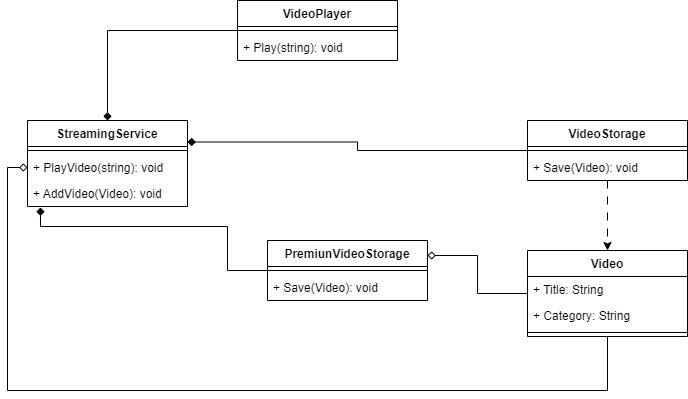

The diagram above was exported from draw.io. Its source (the exported page's mxGraphModel, read from the mxfile embedded in the PNG):
<mxGraphModel dx="839" dy="1623" grid="1" gridSize="10" guides="1" tooltips="1" connect="1" arrows="1" fold="1" page="1" pageScale="1" pageWidth="827" pageHeight="1169" math="0" shadow="0">
  <root>
    <mxCell id="0" />
    <mxCell id="1" parent="0" />
    <mxCell id="DzzcBskOCHvmRy_Ds7zw-1" value="StreamingService" style="swimlane;fontStyle=1;align=center;verticalAlign=top;childLayout=stackLayout;horizontal=1;startSize=26;horizontalStack=0;resizeParent=1;resizeParentMax=0;resizeLast=0;collapsible=1;marginBottom=0;whiteSpace=wrap;html=1;" vertex="1" parent="1">
      <mxGeometry x="60" y="70" width="160" height="86" as="geometry" />
    </mxCell>
    <mxCell id="DzzcBskOCHvmRy_Ds7zw-3" value="" style="line;strokeWidth=1;fillColor=none;align=left;verticalAlign=middle;spacingTop=-1;spacingLeft=3;spacingRight=3;rotatable=0;labelPosition=right;points=[];portConstraint=eastwest;strokeColor=inherit;" vertex="1" parent="DzzcBskOCHvmRy_Ds7zw-1">
      <mxGeometry y="26" width="160" height="8" as="geometry" />
    </mxCell>
    <mxCell id="DzzcBskOCHvmRy_Ds7zw-4" value="+ PlayVideo(string): void" style="text;strokeColor=none;fillColor=none;align=left;verticalAlign=top;spacingLeft=4;spacingRight=4;overflow=hidden;rotatable=0;points=[[0,0.5],[1,0.5]];portConstraint=eastwest;whiteSpace=wrap;html=1;" vertex="1" parent="DzzcBskOCHvmRy_Ds7zw-1">
      <mxGeometry y="34" width="160" height="26" as="geometry" />
    </mxCell>
    <mxCell id="DzzcBskOCHvmRy_Ds7zw-21" value="+ AddVideo(Video): void" style="text;strokeColor=none;fillColor=none;align=left;verticalAlign=top;spacingLeft=4;spacingRight=4;overflow=hidden;rotatable=0;points=[[0,0.5],[1,0.5]];portConstraint=eastwest;whiteSpace=wrap;html=1;" vertex="1" parent="DzzcBskOCHvmRy_Ds7zw-1">
      <mxGeometry y="60" width="160" height="26" as="geometry" />
    </mxCell>
    <mxCell id="DzzcBskOCHvmRy_Ds7zw-25" style="edgeStyle=orthogonalEdgeStyle;rounded=0;orthogonalLoop=1;jettySize=auto;html=1;endArrow=diamond;endFill=1;" edge="1" parent="1" source="DzzcBskOCHvmRy_Ds7zw-5" target="DzzcBskOCHvmRy_Ds7zw-1">
      <mxGeometry relative="1" as="geometry" />
    </mxCell>
    <mxCell id="DzzcBskOCHvmRy_Ds7zw-5" value="VideoPlayer" style="swimlane;fontStyle=1;align=center;verticalAlign=top;childLayout=stackLayout;horizontal=1;startSize=26;horizontalStack=0;resizeParent=1;resizeParentMax=0;resizeLast=0;collapsible=1;marginBottom=0;whiteSpace=wrap;html=1;" vertex="1" parent="1">
      <mxGeometry x="270" y="-50" width="160" height="60" as="geometry" />
    </mxCell>
    <mxCell id="DzzcBskOCHvmRy_Ds7zw-7" value="" style="line;strokeWidth=1;fillColor=none;align=left;verticalAlign=middle;spacingTop=-1;spacingLeft=3;spacingRight=3;rotatable=0;labelPosition=right;points=[];portConstraint=eastwest;strokeColor=inherit;" vertex="1" parent="DzzcBskOCHvmRy_Ds7zw-5">
      <mxGeometry y="26" width="160" height="8" as="geometry" />
    </mxCell>
    <mxCell id="DzzcBskOCHvmRy_Ds7zw-8" value="+ Play(string): void" style="text;strokeColor=none;fillColor=none;align=left;verticalAlign=top;spacingLeft=4;spacingRight=4;overflow=hidden;rotatable=0;points=[[0,0.5],[1,0.5]];portConstraint=eastwest;whiteSpace=wrap;html=1;" vertex="1" parent="DzzcBskOCHvmRy_Ds7zw-5">
      <mxGeometry y="34" width="160" height="26" as="geometry" />
    </mxCell>
    <mxCell id="DzzcBskOCHvmRy_Ds7zw-24" style="edgeStyle=orthogonalEdgeStyle;rounded=0;orthogonalLoop=1;jettySize=auto;html=1;dashed=1;dashPattern=8 8;" edge="1" parent="1" source="DzzcBskOCHvmRy_Ds7zw-9" target="DzzcBskOCHvmRy_Ds7zw-13">
      <mxGeometry relative="1" as="geometry" />
    </mxCell>
    <mxCell id="DzzcBskOCHvmRy_Ds7zw-28" style="edgeStyle=orthogonalEdgeStyle;rounded=0;orthogonalLoop=1;jettySize=auto;html=1;entryX=1;entryY=0.25;entryDx=0;entryDy=0;endArrow=diamond;endFill=1;" edge="1" parent="1" source="DzzcBskOCHvmRy_Ds7zw-9" target="DzzcBskOCHvmRy_Ds7zw-1">
      <mxGeometry relative="1" as="geometry" />
    </mxCell>
    <mxCell id="DzzcBskOCHvmRy_Ds7zw-9" value="VideoStorage" style="swimlane;fontStyle=1;align=center;verticalAlign=top;childLayout=stackLayout;horizontal=1;startSize=26;horizontalStack=0;resizeParent=1;resizeParentMax=0;resizeLast=0;collapsible=1;marginBottom=0;whiteSpace=wrap;html=1;" vertex="1" parent="1">
      <mxGeometry x="560" y="70" width="160" height="60" as="geometry" />
    </mxCell>
    <mxCell id="DzzcBskOCHvmRy_Ds7zw-11" value="" style="line;strokeWidth=1;fillColor=none;align=left;verticalAlign=middle;spacingTop=-1;spacingLeft=3;spacingRight=3;rotatable=0;labelPosition=right;points=[];portConstraint=eastwest;strokeColor=inherit;" vertex="1" parent="DzzcBskOCHvmRy_Ds7zw-9">
      <mxGeometry y="26" width="160" height="8" as="geometry" />
    </mxCell>
    <mxCell id="DzzcBskOCHvmRy_Ds7zw-12" value="+ Save(Video): void" style="text;strokeColor=none;fillColor=none;align=left;verticalAlign=top;spacingLeft=4;spacingRight=4;overflow=hidden;rotatable=0;points=[[0,0.5],[1,0.5]];portConstraint=eastwest;whiteSpace=wrap;html=1;" vertex="1" parent="DzzcBskOCHvmRy_Ds7zw-9">
      <mxGeometry y="34" width="160" height="26" as="geometry" />
    </mxCell>
    <mxCell id="DzzcBskOCHvmRy_Ds7zw-26" style="edgeStyle=orthogonalEdgeStyle;rounded=0;orthogonalLoop=1;jettySize=auto;html=1;entryX=0;entryY=0.5;entryDx=0;entryDy=0;endArrow=diamond;endFill=0;" edge="1" parent="1" source="DzzcBskOCHvmRy_Ds7zw-13" target="DzzcBskOCHvmRy_Ds7zw-4">
      <mxGeometry relative="1" as="geometry">
        <Array as="points">
          <mxPoint x="640" y="340" />
          <mxPoint x="40" y="340" />
          <mxPoint x="40" y="117" />
        </Array>
      </mxGeometry>
    </mxCell>
    <mxCell id="DzzcBskOCHvmRy_Ds7zw-29" style="edgeStyle=orthogonalEdgeStyle;rounded=0;orthogonalLoop=1;jettySize=auto;html=1;entryX=1;entryY=0.25;entryDx=0;entryDy=0;endArrow=diamond;endFill=0;" edge="1" parent="1" source="DzzcBskOCHvmRy_Ds7zw-13" target="DzzcBskOCHvmRy_Ds7zw-17">
      <mxGeometry relative="1" as="geometry" />
    </mxCell>
    <mxCell id="DzzcBskOCHvmRy_Ds7zw-13" value="Video" style="swimlane;fontStyle=1;align=center;verticalAlign=top;childLayout=stackLayout;horizontal=1;startSize=26;horizontalStack=0;resizeParent=1;resizeParentMax=0;resizeLast=0;collapsible=1;marginBottom=0;whiteSpace=wrap;html=1;" vertex="1" parent="1">
      <mxGeometry x="560" y="200" width="160" height="86" as="geometry" />
    </mxCell>
    <mxCell id="DzzcBskOCHvmRy_Ds7zw-14" value="+ Title: String" style="text;strokeColor=none;fillColor=none;align=left;verticalAlign=top;spacingLeft=4;spacingRight=4;overflow=hidden;rotatable=0;points=[[0,0.5],[1,0.5]];portConstraint=eastwest;whiteSpace=wrap;html=1;" vertex="1" parent="DzzcBskOCHvmRy_Ds7zw-13">
      <mxGeometry y="26" width="160" height="26" as="geometry" />
    </mxCell>
    <mxCell id="DzzcBskOCHvmRy_Ds7zw-22" value="+ Category: String" style="text;strokeColor=none;fillColor=none;align=left;verticalAlign=top;spacingLeft=4;spacingRight=4;overflow=hidden;rotatable=0;points=[[0,0.5],[1,0.5]];portConstraint=eastwest;whiteSpace=wrap;html=1;" vertex="1" parent="DzzcBskOCHvmRy_Ds7zw-13">
      <mxGeometry y="52" width="160" height="26" as="geometry" />
    </mxCell>
    <mxCell id="DzzcBskOCHvmRy_Ds7zw-15" value="" style="line;strokeWidth=1;fillColor=none;align=left;verticalAlign=middle;spacingTop=-1;spacingLeft=3;spacingRight=3;rotatable=0;labelPosition=right;points=[];portConstraint=eastwest;strokeColor=inherit;" vertex="1" parent="DzzcBskOCHvmRy_Ds7zw-13">
      <mxGeometry y="78" width="160" height="8" as="geometry" />
    </mxCell>
    <mxCell id="DzzcBskOCHvmRy_Ds7zw-27" style="edgeStyle=orthogonalEdgeStyle;rounded=0;orthogonalLoop=1;jettySize=auto;html=1;entryX=0.081;entryY=1.038;entryDx=0;entryDy=0;entryPerimeter=0;endArrow=diamond;endFill=1;" edge="1" parent="1" source="DzzcBskOCHvmRy_Ds7zw-17" target="DzzcBskOCHvmRy_Ds7zw-21">
      <mxGeometry relative="1" as="geometry">
        <mxPoint x="70" y="170" as="targetPoint" />
        <Array as="points">
          <mxPoint x="260" y="220" />
          <mxPoint x="260" y="176" />
          <mxPoint x="73" y="176" />
        </Array>
      </mxGeometry>
    </mxCell>
    <mxCell id="DzzcBskOCHvmRy_Ds7zw-17" value="PremiunVideoStorage" style="swimlane;fontStyle=1;align=center;verticalAlign=top;childLayout=stackLayout;horizontal=1;startSize=26;horizontalStack=0;resizeParent=1;resizeParentMax=0;resizeLast=0;collapsible=1;marginBottom=0;whiteSpace=wrap;html=1;" vertex="1" parent="1">
      <mxGeometry x="300" y="190" width="160" height="60" as="geometry" />
    </mxCell>
    <mxCell id="DzzcBskOCHvmRy_Ds7zw-19" value="" style="line;strokeWidth=1;fillColor=none;align=left;verticalAlign=middle;spacingTop=-1;spacingLeft=3;spacingRight=3;rotatable=0;labelPosition=right;points=[];portConstraint=eastwest;strokeColor=inherit;" vertex="1" parent="DzzcBskOCHvmRy_Ds7zw-17">
      <mxGeometry y="26" width="160" height="8" as="geometry" />
    </mxCell>
    <mxCell id="DzzcBskOCHvmRy_Ds7zw-20" value="+ Save(Video): void" style="text;strokeColor=none;fillColor=none;align=left;verticalAlign=top;spacingLeft=4;spacingRight=4;overflow=hidden;rotatable=0;points=[[0,0.5],[1,0.5]];portConstraint=eastwest;whiteSpace=wrap;html=1;" vertex="1" parent="DzzcBskOCHvmRy_Ds7zw-17">
      <mxGeometry y="34" width="160" height="26" as="geometry" />
    </mxCell>
  </root>
</mxGraphModel>